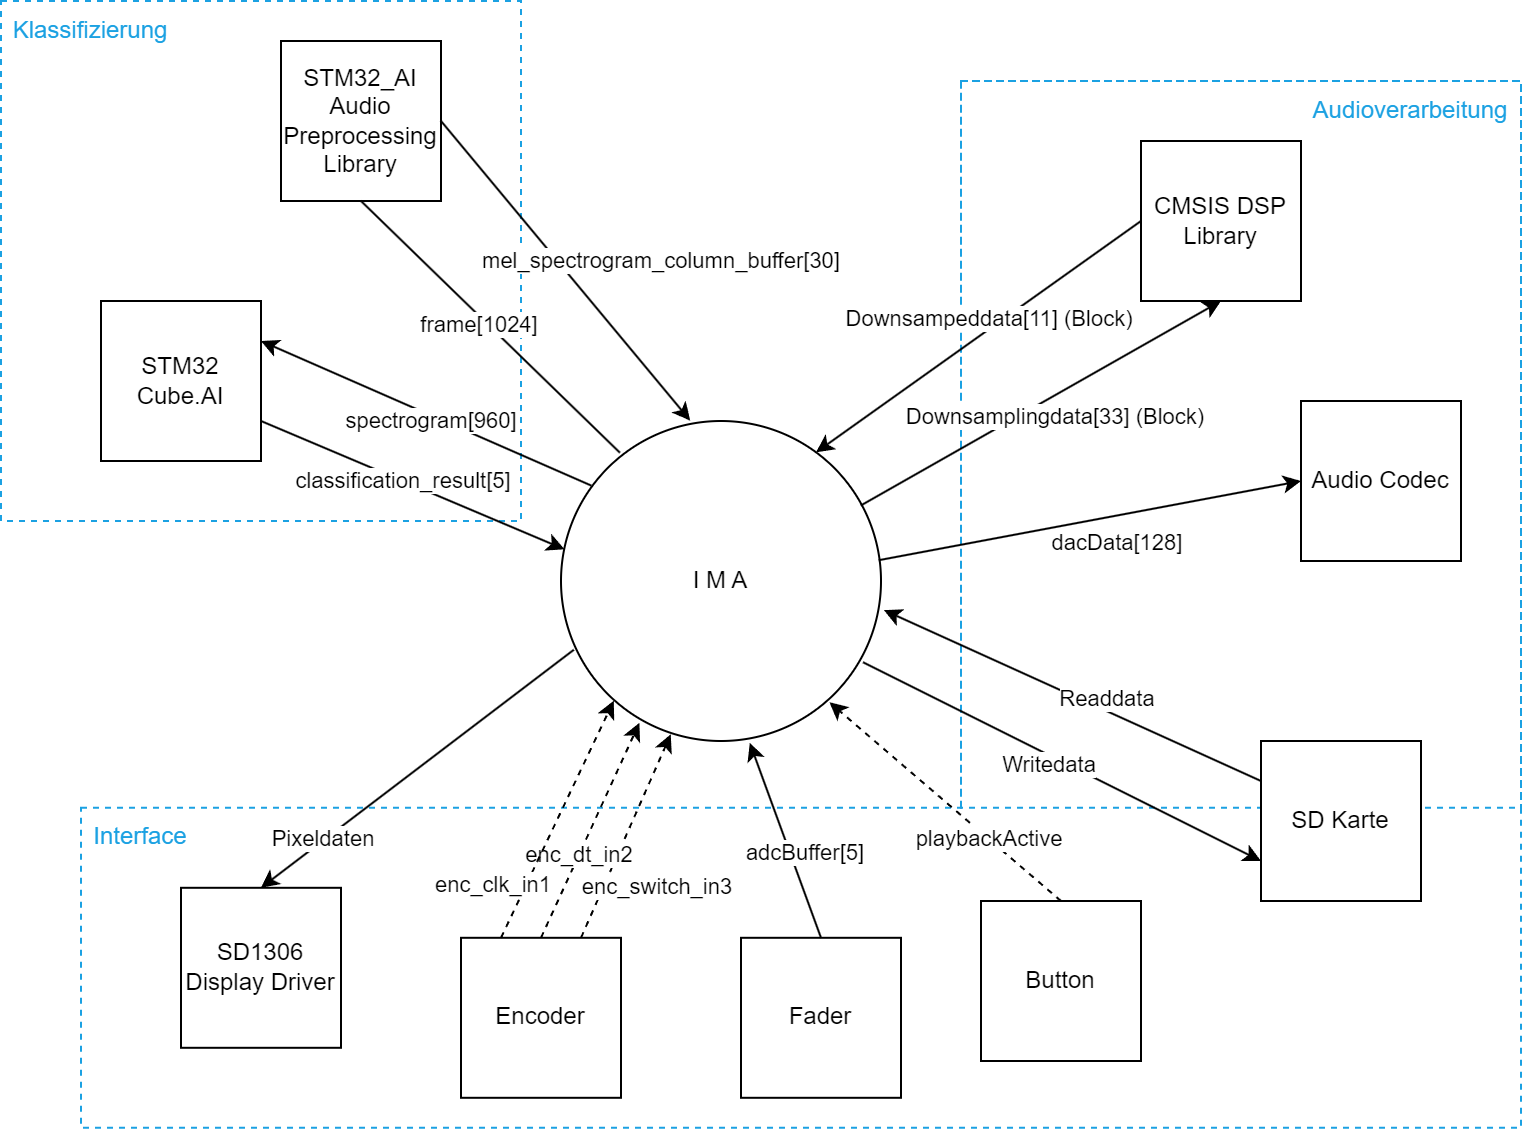

The diagram above was exported from draw.io. Its source (the exported page's mxGraphModel, read from the mxfile embedded in the PNG):
<mxGraphModel dx="1430" dy="825" grid="1" gridSize="10" guides="1" tooltips="1" connect="1" arrows="1" fold="1" page="1" pageScale="1" pageWidth="827" pageHeight="1169" math="0" shadow="0">
  <root>
    <mxCell id="0" />
    <mxCell id="1" parent="0" />
    <mxCell id="HaPshGFiGsYCy_S7ym-9-48" value="" style="whiteSpace=wrap;html=1;aspect=fixed;fillColor=none;dashed=1;fontColor=#ffffff;strokeColor=#1ba1e2;" vertex="1" parent="1">
      <mxGeometry x="40" y="30" width="260" height="260" as="geometry" />
    </mxCell>
    <mxCell id="HaPshGFiGsYCy_S7ym-9-50" value="" style="rounded=0;whiteSpace=wrap;html=1;fillColor=none;dashed=1;strokeColor=#1ba1e2;" vertex="1" parent="1">
      <mxGeometry x="80" y="433.4" width="720" height="160" as="geometry" />
    </mxCell>
    <object label="" id="HaPshGFiGsYCy_S7ym-9-52">
      <mxCell style="rounded=0;whiteSpace=wrap;html=1;fillColor=none;dashed=1;strokeColor=#1BA1E2;shape=partialRectangle;bottom=0;" vertex="1" parent="1">
        <mxGeometry x="520" y="70" width="280" height="363.4" as="geometry" />
      </mxCell>
    </object>
    <mxCell id="HaPshGFiGsYCy_S7ym-9-20" value="Audioverarbeitung" style="text;html=1;strokeColor=none;fillColor=none;align=center;verticalAlign=middle;whiteSpace=wrap;rounded=0;fontColor=#1BA1E2;" vertex="1" parent="1">
      <mxGeometry x="690" y="70" width="110" height="30" as="geometry" />
    </mxCell>
    <mxCell id="HaPshGFiGsYCy_S7ym-9-19" value="Interface" style="text;html=1;strokeColor=none;fillColor=none;align=center;verticalAlign=middle;whiteSpace=wrap;rounded=0;fontColor=#1BA1E2;" vertex="1" parent="1">
      <mxGeometry x="80" y="433.4" width="60" height="30" as="geometry" />
    </mxCell>
    <mxCell id="HaPshGFiGsYCy_S7ym-9-18" value="Klassifizierung" style="text;html=1;strokeColor=none;fillColor=none;align=center;verticalAlign=middle;whiteSpace=wrap;rounded=0;fontColor=#1BA1E2;" vertex="1" parent="1">
      <mxGeometry x="40" y="30" width="90" height="30" as="geometry" />
    </mxCell>
    <mxCell id="HaPshGFiGsYCy_S7ym-9-1" value="I M A" style="ellipse;whiteSpace=wrap;html=1;aspect=fixed;" vertex="1" parent="1">
      <mxGeometry x="320" y="240" width="160" height="160" as="geometry" />
    </mxCell>
    <mxCell id="HaPshGFiGsYCy_S7ym-9-4" value="STM32 Cube.AI" style="rounded=0;whiteSpace=wrap;html=1;" vertex="1" parent="1">
      <mxGeometry x="90" y="180" width="80" height="80" as="geometry" />
    </mxCell>
    <mxCell id="HaPshGFiGsYCy_S7ym-9-5" value="" style="endArrow=classic;html=1;rounded=0;entryX=1;entryY=0.25;entryDx=0;entryDy=0;exitX=0.095;exitY=0.202;exitDx=0;exitDy=0;exitPerimeter=0;" edge="1" parent="1" source="HaPshGFiGsYCy_S7ym-9-1" target="HaPshGFiGsYCy_S7ym-9-4">
      <mxGeometry width="50" height="50" relative="1" as="geometry">
        <mxPoint x="300" y="370" as="sourcePoint" />
        <mxPoint x="350" y="320" as="targetPoint" />
      </mxGeometry>
    </mxCell>
    <mxCell id="HaPshGFiGsYCy_S7ym-9-6" value="spectrogram[960]" style="edgeLabel;html=1;align=center;verticalAlign=middle;resizable=0;points=[];" vertex="1" connectable="0" parent="HaPshGFiGsYCy_S7ym-9-5">
      <mxGeometry x="0.2086" relative="1" as="geometry">
        <mxPoint x="19" y="11" as="offset" />
      </mxGeometry>
    </mxCell>
    <mxCell id="HaPshGFiGsYCy_S7ym-9-7" value="CMSIS DSP Library" style="rounded=0;whiteSpace=wrap;html=1;" vertex="1" parent="1">
      <mxGeometry x="610" y="100" width="80" height="80" as="geometry" />
    </mxCell>
    <mxCell id="HaPshGFiGsYCy_S7ym-9-8" value="" style="endArrow=classic;html=1;rounded=0;exitX=1;exitY=0.75;exitDx=0;exitDy=0;entryX=0.011;entryY=0.401;entryDx=0;entryDy=0;entryPerimeter=0;" edge="1" parent="1" source="HaPshGFiGsYCy_S7ym-9-4" target="HaPshGFiGsYCy_S7ym-9-1">
      <mxGeometry width="50" height="50" relative="1" as="geometry">
        <mxPoint x="270" y="270" as="sourcePoint" />
        <mxPoint x="320" y="220" as="targetPoint" />
      </mxGeometry>
    </mxCell>
    <mxCell id="HaPshGFiGsYCy_S7ym-9-9" value="classification_result[5]" style="edgeLabel;html=1;align=center;verticalAlign=middle;resizable=0;points=[];" vertex="1" connectable="0" parent="HaPshGFiGsYCy_S7ym-9-8">
      <mxGeometry x="-0.0633" relative="1" as="geometry">
        <mxPoint as="offset" />
      </mxGeometry>
    </mxCell>
    <mxCell id="HaPshGFiGsYCy_S7ym-9-10" value="STM32_AI&lt;br&gt;Audio&lt;br&gt;Preprocessing&lt;br&gt;Library" style="rounded=0;whiteSpace=wrap;html=1;" vertex="1" parent="1">
      <mxGeometry x="180" y="50" width="80" height="80" as="geometry" />
    </mxCell>
    <mxCell id="HaPshGFiGsYCy_S7ym-9-11" value="SD1306&lt;br&gt;Display Driver" style="rounded=0;whiteSpace=wrap;html=1;" vertex="1" parent="1">
      <mxGeometry x="130" y="473.4" width="80" height="80" as="geometry" />
    </mxCell>
    <mxCell id="HaPshGFiGsYCy_S7ym-9-12" value="Encoder" style="rounded=0;whiteSpace=wrap;html=1;" vertex="1" parent="1">
      <mxGeometry x="270" y="498.4" width="80" height="80" as="geometry" />
    </mxCell>
    <mxCell id="HaPshGFiGsYCy_S7ym-9-13" value="Fader" style="rounded=0;whiteSpace=wrap;html=1;" vertex="1" parent="1">
      <mxGeometry x="410" y="498.4" width="80" height="80" as="geometry" />
    </mxCell>
    <mxCell id="HaPshGFiGsYCy_S7ym-9-14" value="Audio Codec" style="rounded=0;whiteSpace=wrap;html=1;" vertex="1" parent="1">
      <mxGeometry x="690" y="230" width="80" height="80" as="geometry" />
    </mxCell>
    <mxCell id="HaPshGFiGsYCy_S7ym-9-15" value="Button" style="rounded=0;whiteSpace=wrap;html=1;" vertex="1" parent="1">
      <mxGeometry x="530" y="480" width="80" height="80" as="geometry" />
    </mxCell>
    <mxCell id="HaPshGFiGsYCy_S7ym-9-16" value="SD Karte" style="rounded=0;whiteSpace=wrap;html=1;" vertex="1" parent="1">
      <mxGeometry x="670" y="400" width="80" height="80" as="geometry" />
    </mxCell>
    <mxCell id="HaPshGFiGsYCy_S7ym-9-22" value="" style="endArrow=none;html=1;rounded=0;entryX=1;entryY=0.5;entryDx=0;entryDy=0;exitX=0.404;exitY=-0.001;exitDx=0;exitDy=0;exitPerimeter=0;startArrow=classic;startFill=1;endFill=0;" edge="1" parent="1" source="HaPshGFiGsYCy_S7ym-9-1" target="HaPshGFiGsYCy_S7ym-9-10">
      <mxGeometry width="50" height="50" relative="1" as="geometry">
        <mxPoint x="340" y="210" as="sourcePoint" />
        <mxPoint x="390" y="160" as="targetPoint" />
      </mxGeometry>
    </mxCell>
    <mxCell id="HaPshGFiGsYCy_S7ym-9-23" value="mel_spectrogram_column_buffer[30]" style="edgeLabel;html=1;align=center;verticalAlign=middle;resizable=0;points=[];" vertex="1" connectable="0" parent="HaPshGFiGsYCy_S7ym-9-22">
      <mxGeometry x="0.1658" y="-2" relative="1" as="geometry">
        <mxPoint x="56" y="9" as="offset" />
      </mxGeometry>
    </mxCell>
    <mxCell id="HaPshGFiGsYCy_S7ym-9-24" value="" style="endArrow=none;html=1;rounded=0;exitX=0.5;exitY=1;exitDx=0;exitDy=0;entryX=0.184;entryY=0.099;entryDx=0;entryDy=0;entryPerimeter=0;endFill=0;" edge="1" parent="1" source="HaPshGFiGsYCy_S7ym-9-10" target="HaPshGFiGsYCy_S7ym-9-1">
      <mxGeometry width="50" height="50" relative="1" as="geometry">
        <mxPoint x="395" y="251" as="sourcePoint" />
        <mxPoint x="260" y="110" as="targetPoint" />
      </mxGeometry>
    </mxCell>
    <mxCell id="HaPshGFiGsYCy_S7ym-9-63" value="frame[1024]" style="edgeLabel;html=1;align=center;verticalAlign=middle;resizable=0;points=[];" vertex="1" connectable="0" parent="HaPshGFiGsYCy_S7ym-9-24">
      <mxGeometry x="-0.0465" y="-1" relative="1" as="geometry">
        <mxPoint x="-2" y="1" as="offset" />
      </mxGeometry>
    </mxCell>
    <mxCell id="HaPshGFiGsYCy_S7ym-9-27" value="" style="endArrow=classic;html=1;rounded=0;entryX=0.5;entryY=0;entryDx=0;entryDy=0;exitX=0.04;exitY=0.715;exitDx=0;exitDy=0;exitPerimeter=0;" edge="1" parent="1" source="HaPshGFiGsYCy_S7ym-9-1" target="HaPshGFiGsYCy_S7ym-9-11">
      <mxGeometry width="50" height="50" relative="1" as="geometry">
        <mxPoint x="340" y="360" as="sourcePoint" />
        <mxPoint x="390" y="310" as="targetPoint" />
      </mxGeometry>
    </mxCell>
    <mxCell id="HaPshGFiGsYCy_S7ym-9-29" value="Pixeldaten" style="edgeLabel;html=1;align=center;verticalAlign=middle;resizable=0;points=[];" vertex="1" connectable="0" parent="HaPshGFiGsYCy_S7ym-9-27">
      <mxGeometry x="0.1322" y="1" relative="1" as="geometry">
        <mxPoint x="-38" y="26" as="offset" />
      </mxGeometry>
    </mxCell>
    <mxCell id="HaPshGFiGsYCy_S7ym-9-32" value="" style="endArrow=classic;html=1;rounded=0;exitX=0.5;exitY=0;exitDx=0;exitDy=0;entryX=0.59;entryY=1.006;entryDx=0;entryDy=0;entryPerimeter=0;" edge="1" parent="1" source="HaPshGFiGsYCy_S7ym-9-13" target="HaPshGFiGsYCy_S7ym-9-1">
      <mxGeometry width="50" height="50" relative="1" as="geometry">
        <mxPoint x="320" y="508.4" as="sourcePoint" />
        <mxPoint x="432.4000000000001" y="419.9999999999999" as="targetPoint" />
      </mxGeometry>
    </mxCell>
    <mxCell id="HaPshGFiGsYCy_S7ym-9-33" value="adcBuffer[5]" style="edgeLabel;html=1;align=center;verticalAlign=middle;resizable=0;points=[];" vertex="1" connectable="0" parent="HaPshGFiGsYCy_S7ym-9-32">
      <mxGeometry x="-0.3108" y="-1" relative="1" as="geometry">
        <mxPoint x="3" y="-9" as="offset" />
      </mxGeometry>
    </mxCell>
    <mxCell id="HaPshGFiGsYCy_S7ym-9-35" value="" style="endArrow=classic;html=1;rounded=0;exitX=0.5;exitY=0;exitDx=0;exitDy=0;entryX=0.839;entryY=0.879;entryDx=0;entryDy=0;entryPerimeter=0;dashed=1;" edge="1" parent="1" source="HaPshGFiGsYCy_S7ym-9-15" target="HaPshGFiGsYCy_S7ym-9-1">
      <mxGeometry width="50" height="50" relative="1" as="geometry">
        <mxPoint x="460" y="444" as="sourcePoint" />
        <mxPoint x="540" y="340" as="targetPoint" />
      </mxGeometry>
    </mxCell>
    <mxCell id="HaPshGFiGsYCy_S7ym-9-36" value="playbackActive" style="edgeLabel;html=1;align=center;verticalAlign=middle;resizable=0;points=[];" vertex="1" connectable="0" parent="HaPshGFiGsYCy_S7ym-9-35">
      <mxGeometry x="-0.3108" y="-1" relative="1" as="geometry">
        <mxPoint x="3" y="4" as="offset" />
      </mxGeometry>
    </mxCell>
    <mxCell id="HaPshGFiGsYCy_S7ym-9-37" value="" style="endArrow=classic;html=1;rounded=0;exitX=0;exitY=0.25;exitDx=0;exitDy=0;entryX=1.009;entryY=0.591;entryDx=0;entryDy=0;entryPerimeter=0;" edge="1" parent="1" source="HaPshGFiGsYCy_S7ym-9-16" target="HaPshGFiGsYCy_S7ym-9-1">
      <mxGeometry width="50" height="50" relative="1" as="geometry">
        <mxPoint x="550" y="428" as="sourcePoint" />
        <mxPoint x="490" y="340" as="targetPoint" />
      </mxGeometry>
    </mxCell>
    <mxCell id="HaPshGFiGsYCy_S7ym-9-38" value="Readdata" style="edgeLabel;html=1;align=center;verticalAlign=middle;resizable=0;points=[];" vertex="1" connectable="0" parent="HaPshGFiGsYCy_S7ym-9-37">
      <mxGeometry x="-0.3108" y="-1" relative="1" as="geometry">
        <mxPoint x="-13" y="-11" as="offset" />
      </mxGeometry>
    </mxCell>
    <mxCell id="HaPshGFiGsYCy_S7ym-9-39" value="" style="endArrow=classic;html=1;rounded=0;exitX=0.944;exitY=0.754;exitDx=0;exitDy=0;entryX=0;entryY=0.75;entryDx=0;entryDy=0;exitPerimeter=0;" edge="1" parent="1" source="HaPshGFiGsYCy_S7ym-9-1" target="HaPshGFiGsYCy_S7ym-9-16">
      <mxGeometry width="50" height="50" relative="1" as="geometry">
        <mxPoint x="600" y="435" as="sourcePoint" />
        <mxPoint x="480" y="400" as="targetPoint" />
      </mxGeometry>
    </mxCell>
    <mxCell id="HaPshGFiGsYCy_S7ym-9-40" value="Writedata" style="edgeLabel;html=1;align=center;verticalAlign=middle;resizable=0;points=[];" vertex="1" connectable="0" parent="HaPshGFiGsYCy_S7ym-9-39">
      <mxGeometry x="-0.3108" y="-1" relative="1" as="geometry">
        <mxPoint x="25" y="16" as="offset" />
      </mxGeometry>
    </mxCell>
    <mxCell id="HaPshGFiGsYCy_S7ym-9-41" value="" style="endArrow=classic;html=1;rounded=0;entryX=0;entryY=0.5;entryDx=0;entryDy=0;exitX=0.993;exitY=0.435;exitDx=0;exitDy=0;exitPerimeter=0;" edge="1" parent="1" source="HaPshGFiGsYCy_S7ym-9-1" target="HaPshGFiGsYCy_S7ym-9-14">
      <mxGeometry width="50" height="50" relative="1" as="geometry">
        <mxPoint x="580" y="330" as="sourcePoint" />
        <mxPoint x="630" y="280" as="targetPoint" />
      </mxGeometry>
    </mxCell>
    <mxCell id="HaPshGFiGsYCy_S7ym-9-42" value="dacData[128]" style="edgeLabel;html=1;align=center;verticalAlign=middle;resizable=0;points=[];" vertex="1" connectable="0" parent="HaPshGFiGsYCy_S7ym-9-41">
      <mxGeometry x="0.1838" y="1" relative="1" as="geometry">
        <mxPoint x="-6" y="15" as="offset" />
      </mxGeometry>
    </mxCell>
    <mxCell id="HaPshGFiGsYCy_S7ym-9-43" value="" style="endArrow=classic;html=1;rounded=0;entryX=0.5;entryY=1;entryDx=0;entryDy=0;exitX=0.937;exitY=0.264;exitDx=0;exitDy=0;exitPerimeter=0;" edge="1" parent="1" source="HaPshGFiGsYCy_S7ym-9-1" target="HaPshGFiGsYCy_S7ym-9-7">
      <mxGeometry width="50" height="50" relative="1" as="geometry">
        <mxPoint x="458" y="262" as="sourcePoint" />
        <mxPoint x="530" y="160" as="targetPoint" />
      </mxGeometry>
    </mxCell>
    <mxCell id="HaPshGFiGsYCy_S7ym-9-45" value="Downsamplingdata[33] (Block)" style="edgeLabel;html=1;align=center;verticalAlign=middle;resizable=0;points=[];" vertex="1" connectable="0" parent="HaPshGFiGsYCy_S7ym-9-43">
      <mxGeometry x="-0.0646" y="-2" relative="1" as="geometry">
        <mxPoint x="12" y="1" as="offset" />
      </mxGeometry>
    </mxCell>
    <mxCell id="HaPshGFiGsYCy_S7ym-9-44" value="" style="endArrow=classic;html=1;rounded=0;entryX=0.797;entryY=0.098;entryDx=0;entryDy=0;exitX=0;exitY=0.5;exitDx=0;exitDy=0;entryPerimeter=0;" edge="1" parent="1" source="HaPshGFiGsYCy_S7ym-9-7" target="HaPshGFiGsYCy_S7ym-9-1">
      <mxGeometry width="50" height="50" relative="1" as="geometry">
        <mxPoint x="468" y="278" as="sourcePoint" />
        <mxPoint x="590" y="150" as="targetPoint" />
      </mxGeometry>
    </mxCell>
    <mxCell id="HaPshGFiGsYCy_S7ym-9-47" value="Downsampeddata[11] (Block)" style="edgeLabel;html=1;align=center;verticalAlign=middle;resizable=0;points=[];" vertex="1" connectable="0" parent="HaPshGFiGsYCy_S7ym-9-44">
      <mxGeometry x="-0.0724" relative="1" as="geometry">
        <mxPoint x="-1" y="-5" as="offset" />
      </mxGeometry>
    </mxCell>
    <mxCell id="HaPshGFiGsYCy_S7ym-9-54" value="" style="endArrow=classic;html=1;rounded=0;exitX=0.75;exitY=0;exitDx=0;exitDy=0;entryX=0.343;entryY=0.979;entryDx=0;entryDy=0;entryPerimeter=0;dashed=1;" edge="1" parent="1" source="HaPshGFiGsYCy_S7ym-9-12" target="HaPshGFiGsYCy_S7ym-9-1">
      <mxGeometry width="50" height="50" relative="1" as="geometry">
        <mxPoint x="600" y="508" as="sourcePoint" />
        <mxPoint x="459" y="395" as="targetPoint" />
      </mxGeometry>
    </mxCell>
    <mxCell id="HaPshGFiGsYCy_S7ym-9-55" value="enc_switch_in3" style="edgeLabel;html=1;align=center;verticalAlign=middle;resizable=0;points=[];" vertex="1" connectable="0" parent="HaPshGFiGsYCy_S7ym-9-54">
      <mxGeometry x="-0.3108" y="-1" relative="1" as="geometry">
        <mxPoint x="21" y="9" as="offset" />
      </mxGeometry>
    </mxCell>
    <mxCell id="HaPshGFiGsYCy_S7ym-9-56" value="" style="endArrow=classic;html=1;rounded=0;exitX=0.5;exitY=0;exitDx=0;exitDy=0;entryX=0.245;entryY=0.943;entryDx=0;entryDy=0;entryPerimeter=0;dashed=1;" edge="1" parent="1" source="HaPshGFiGsYCy_S7ym-9-12" target="HaPshGFiGsYCy_S7ym-9-1">
      <mxGeometry width="50" height="50" relative="1" as="geometry">
        <mxPoint x="340" y="508" as="sourcePoint" />
        <mxPoint x="378" y="408" as="targetPoint" />
      </mxGeometry>
    </mxCell>
    <mxCell id="HaPshGFiGsYCy_S7ym-9-57" value="enc_dt_in2" style="edgeLabel;html=1;align=center;verticalAlign=middle;resizable=0;points=[];" vertex="1" connectable="0" parent="HaPshGFiGsYCy_S7ym-9-56">
      <mxGeometry x="-0.3108" y="-1" relative="1" as="geometry">
        <mxPoint x="1" y="-5" as="offset" />
      </mxGeometry>
    </mxCell>
    <mxCell id="HaPshGFiGsYCy_S7ym-9-58" value="" style="endArrow=classic;html=1;rounded=0;exitX=0.25;exitY=0;exitDx=0;exitDy=0;entryX=0.165;entryY=0.874;entryDx=0;entryDy=0;entryPerimeter=0;dashed=1;" edge="1" parent="1" source="HaPshGFiGsYCy_S7ym-9-12" target="HaPshGFiGsYCy_S7ym-9-1">
      <mxGeometry width="50" height="50" relative="1" as="geometry">
        <mxPoint x="320" y="508" as="sourcePoint" />
        <mxPoint x="366" y="400" as="targetPoint" />
      </mxGeometry>
    </mxCell>
    <mxCell id="HaPshGFiGsYCy_S7ym-9-59" value="enc_clk_in1" style="edgeLabel;html=1;align=center;verticalAlign=middle;resizable=0;points=[];" vertex="1" connectable="0" parent="HaPshGFiGsYCy_S7ym-9-58">
      <mxGeometry x="-0.3108" y="-1" relative="1" as="geometry">
        <mxPoint x="-25" y="14" as="offset" />
      </mxGeometry>
    </mxCell>
  </root>
</mxGraphModel>